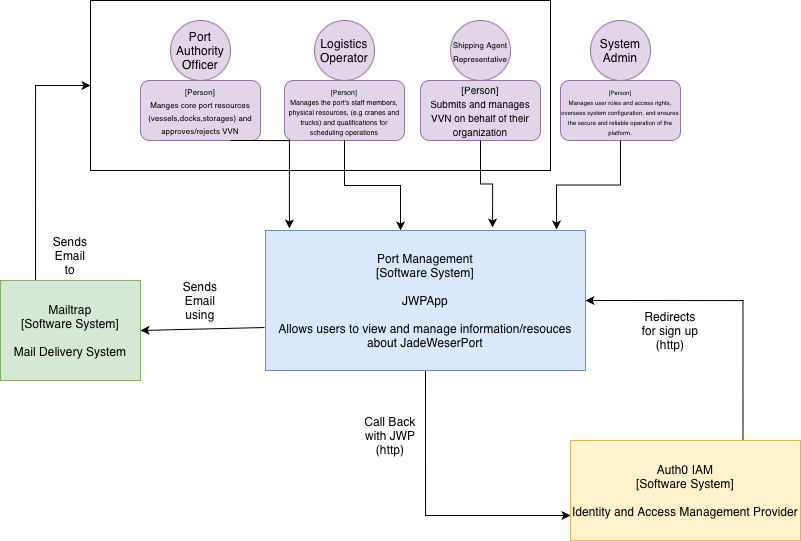

The diagram above was exported from draw.io. Its source (the exported page's mxGraphModel, read from the mxfile embedded in the PNG):
<mxGraphModel dx="906" dy="615" grid="1" gridSize="10" guides="1" tooltips="1" connect="1" arrows="1" fold="1" page="1" pageScale="1" pageWidth="827" pageHeight="1169" math="0" shadow="0">
  <root>
    <mxCell id="0" />
    <mxCell id="1" parent="0" />
    <mxCell id="47291LgwVKIlisqt7bk9-36" edge="1" parent="1" source="_3x18bbE8nMpp1k2Hkzf-1" style="edgeStyle=orthogonalEdgeStyle;rounded=0;orthogonalLoop=1;jettySize=auto;html=1;exitX=0.5;exitY=1;exitDx=0;exitDy=0;entryX=0;entryY=0.75;entryDx=0;entryDy=0;" target="47291LgwVKIlisqt7bk9-34">
      <mxGeometry relative="1" as="geometry" />
    </mxCell>
    <mxCell id="_3x18bbE8nMpp1k2Hkzf-1" parent="1" style="rounded=0;whiteSpace=wrap;html=1;fillColor=#dae8fc;strokeColor=#6c8ebf;" value="Port Management&lt;div&gt;[Software System]&lt;/div&gt;&lt;div&gt;&lt;br&gt;&lt;/div&gt;&lt;div&gt;JWPApp&lt;/div&gt;&lt;div&gt;&lt;br&gt;&lt;/div&gt;&lt;div&gt;Allows users to view and manage information/resouces about JadeWeserPort&lt;/div&gt;" vertex="1">
      <mxGeometry height="140" width="320" x="275" y="250" as="geometry" />
    </mxCell>
    <mxCell id="_3x18bbE8nMpp1k2Hkzf-6" connectable="0" parent="1" style="group;movable=1;resizable=1;rotatable=1;deletable=1;editable=1;locked=0;connectable=1;" value="" vertex="1">
      <mxGeometry height="150" width="590" x="150" y="40" as="geometry" />
    </mxCell>
    <mxCell id="47291LgwVKIlisqt7bk9-30" parent="_3x18bbE8nMpp1k2Hkzf-6" style="rounded=0;whiteSpace=wrap;html=1;" value="" vertex="1">
      <mxGeometry height="170" width="460" x="-50" y="-20" as="geometry" />
    </mxCell>
    <mxCell id="_3x18bbE8nMpp1k2Hkzf-2" parent="_3x18bbE8nMpp1k2Hkzf-6" style="rounded=1;whiteSpace=wrap;html=1;fillColor=#e1d5e7;strokeColor=#9673a6;movable=0;resizable=0;rotatable=0;deletable=0;editable=0;locked=1;connectable=0;" value="" vertex="1">
      <mxGeometry height="60" width="120" y="60" as="geometry" />
    </mxCell>
    <mxCell id="_3x18bbE8nMpp1k2Hkzf-3" parent="_3x18bbE8nMpp1k2Hkzf-6" style="ellipse;whiteSpace=wrap;html=1;aspect=fixed;fillColor=#e1d5e7;strokeColor=#9673a6;movable=0;resizable=0;rotatable=0;deletable=0;editable=0;locked=1;connectable=0;" value="" vertex="1">
      <mxGeometry height="60" width="60" x="30" as="geometry" />
    </mxCell>
    <mxCell id="47291LgwVKIlisqt7bk9-8" parent="_3x18bbE8nMpp1k2Hkzf-6" style="text;html=1;whiteSpace=wrap;strokeColor=none;fillColor=none;align=center;verticalAlign=middle;rounded=0;" value="Port Authority Officer" vertex="1">
      <mxGeometry height="30" width="60" x="30" y="15" as="geometry" />
    </mxCell>
    <mxCell id="47291LgwVKIlisqt7bk9-13" parent="_3x18bbE8nMpp1k2Hkzf-6" style="text;html=1;whiteSpace=wrap;strokeColor=none;fillColor=none;align=center;verticalAlign=middle;rounded=0;" value="&lt;div style=&quot;line-height: 110%;&quot;&gt;&lt;font style=&quot;font-size: 8px; line-height: 110%;&quot;&gt;[Person]&lt;/font&gt;&lt;div&gt;&lt;font style=&quot;font-size: 8px; line-height: 110%;&quot;&gt;Manges core port resources (vessels,docks,storages) and approves/rejects VVN&lt;/font&gt;&lt;/div&gt;&lt;/div&gt;" vertex="1">
      <mxGeometry height="30" width="120" y="75" as="geometry" />
    </mxCell>
    <mxCell id="47291LgwVKIlisqt7bk9-1" connectable="0" parent="1" style="group" value="" vertex="1">
      <mxGeometry height="120" width="120" x="294" y="40" as="geometry" />
    </mxCell>
    <mxCell id="_3x18bbE8nMpp1k2Hkzf-4" parent="47291LgwVKIlisqt7bk9-1" style="rounded=1;whiteSpace=wrap;html=1;fillColor=#e1d5e7;strokeColor=#9673a6;" value="&lt;div style=&quot;line-height: 90%;&quot;&gt;&lt;font style=&quot;font-size: 7px; line-height: 90%;&quot;&gt;[Person]&lt;/font&gt;&lt;div&gt;&lt;font style=&quot;font-size: 7px; line-height: 90%;&quot;&gt;Manages the port's staff members, physical resources, (e.g cranes and trucks) and qualifications for scheduling operations&lt;/font&gt;&lt;/div&gt;&lt;/div&gt;" vertex="1">
      <mxGeometry height="60" width="120" y="60" as="geometry" />
    </mxCell>
    <mxCell id="_3x18bbE8nMpp1k2Hkzf-5" parent="47291LgwVKIlisqt7bk9-1" style="ellipse;whiteSpace=wrap;html=1;aspect=fixed;fillColor=#e1d5e7;strokeColor=#9673a6;" value="" vertex="1">
      <mxGeometry height="60" width="60" x="30" as="geometry" />
    </mxCell>
    <mxCell id="47291LgwVKIlisqt7bk9-9" parent="47291LgwVKIlisqt7bk9-1" style="text;html=1;whiteSpace=wrap;strokeColor=none;fillColor=none;align=center;verticalAlign=middle;rounded=0;" value="Logistics Operator" vertex="1">
      <mxGeometry height="30" width="60" x="30" y="15" as="geometry" />
    </mxCell>
    <mxCell id="47291LgwVKIlisqt7bk9-2" connectable="0" parent="1" style="group" value="" vertex="1">
      <mxGeometry height="120" width="120" x="430" y="40" as="geometry" />
    </mxCell>
    <mxCell id="47291LgwVKIlisqt7bk9-3" parent="47291LgwVKIlisqt7bk9-2" style="rounded=1;whiteSpace=wrap;html=1;fillColor=#e1d5e7;strokeColor=#9673a6;" value="&lt;font style=&quot;font-size: 10px;&quot;&gt;[Person]&lt;/font&gt;&lt;div&gt;&lt;font style=&quot;font-size: 10px;&quot;&gt;Submits and manages VVN on behalf of their organization&lt;/font&gt;&lt;/div&gt;" vertex="1">
      <mxGeometry height="60" width="120" y="60" as="geometry" />
    </mxCell>
    <mxCell id="47291LgwVKIlisqt7bk9-4" parent="47291LgwVKIlisqt7bk9-2" style="ellipse;whiteSpace=wrap;html=1;aspect=fixed;fillColor=#e1d5e7;strokeColor=#9673a6;" value="" vertex="1">
      <mxGeometry height="60" width="60" x="30" as="geometry" />
    </mxCell>
    <mxCell id="47291LgwVKIlisqt7bk9-10" parent="47291LgwVKIlisqt7bk9-2" style="text;html=1;whiteSpace=wrap;strokeColor=none;fillColor=none;align=center;verticalAlign=middle;rounded=0;" value="&lt;font style=&quot;font-size: 8px;&quot;&gt;Shipping Agent Representative&lt;/font&gt;" vertex="1">
      <mxGeometry height="30" width="60" x="30" y="15" as="geometry" />
    </mxCell>
    <mxCell id="47291LgwVKIlisqt7bk9-5" connectable="0" parent="1" style="group" value="" vertex="1">
      <mxGeometry height="120" width="120" x="570" y="40" as="geometry" />
    </mxCell>
    <mxCell id="47291LgwVKIlisqt7bk9-6" parent="47291LgwVKIlisqt7bk9-5" style="rounded=1;whiteSpace=wrap;html=1;fillColor=#e1d5e7;strokeColor=#9673a6;" value="&lt;div style=&quot;line-height: 90%;&quot;&gt;&lt;font style=&quot;font-size: 6px; line-height: 90%;&quot;&gt;[Person]&lt;/font&gt;&lt;div&gt;&lt;span style=&quot;text-align: start;&quot;&gt;&lt;font style=&quot;font-size: 6px; line-height: 90%;&quot;&gt;Manages user roles and access rights, oversees system configuration, and ensures the secure and reliable operation of the platform.&lt;/font&gt;&lt;/span&gt;&lt;/div&gt;&lt;/div&gt;" vertex="1">
      <mxGeometry height="60" width="120" y="60" as="geometry" />
    </mxCell>
    <mxCell id="47291LgwVKIlisqt7bk9-7" parent="47291LgwVKIlisqt7bk9-5" style="ellipse;whiteSpace=wrap;html=1;aspect=fixed;fillColor=#e1d5e7;strokeColor=#9673a6;" value="" vertex="1">
      <mxGeometry height="60" width="60" x="30" as="geometry" />
    </mxCell>
    <mxCell id="47291LgwVKIlisqt7bk9-12" parent="47291LgwVKIlisqt7bk9-5" style="text;html=1;whiteSpace=wrap;strokeColor=none;fillColor=none;align=center;verticalAlign=middle;rounded=0;" value="System Admin" vertex="1">
      <mxGeometry height="30" width="60" x="30" y="15" as="geometry" />
    </mxCell>
    <mxCell id="47291LgwVKIlisqt7bk9-32" edge="1" parent="1" source="47291LgwVKIlisqt7bk9-15" style="edgeStyle=orthogonalEdgeStyle;rounded=0;orthogonalLoop=1;jettySize=auto;html=1;exitX=0.25;exitY=0;exitDx=0;exitDy=0;entryX=0;entryY=0.5;entryDx=0;entryDy=0;" target="47291LgwVKIlisqt7bk9-30">
      <mxGeometry relative="1" as="geometry" />
    </mxCell>
    <mxCell id="47291LgwVKIlisqt7bk9-15" parent="1" style="rounded=0;whiteSpace=wrap;html=1;fillColor=#d5e8d4;strokeColor=#82b366;" value="Mailtrap&lt;div&gt;[Software System]&lt;/div&gt;&lt;div&gt;&lt;br&gt;&lt;div&gt;Mail Delivery System&lt;/div&gt;&lt;/div&gt;" vertex="1">
      <mxGeometry height="100" width="140" x="10" y="300" as="geometry" />
    </mxCell>
    <mxCell id="47291LgwVKIlisqt7bk9-16" edge="1" parent="1" source="_3x18bbE8nMpp1k2Hkzf-1" style="endArrow=classic;html=1;rounded=0;entryX=1;entryY=0.5;entryDx=0;entryDy=0;exitX=-0.003;exitY=0.693;exitDx=0;exitDy=0;exitPerimeter=0;" target="47291LgwVKIlisqt7bk9-15" value="">
      <mxGeometry height="50" relative="1" width="50" as="geometry">
        <mxPoint x="230" y="290" as="sourcePoint" />
        <mxPoint x="540" y="210" as="targetPoint" />
      </mxGeometry>
    </mxCell>
    <mxCell id="47291LgwVKIlisqt7bk9-18" edge="1" parent="1" source="47291LgwVKIlisqt7bk9-6" style="edgeStyle=orthogonalEdgeStyle;rounded=0;orthogonalLoop=1;jettySize=auto;html=1;exitX=0.5;exitY=1;exitDx=0;exitDy=0;entryX=0.836;entryY=-0.01;entryDx=0;entryDy=0;entryPerimeter=0;">
      <mxGeometry relative="1" as="geometry">
        <mxPoint x="566.04" y="249" as="targetPoint" />
      </mxGeometry>
    </mxCell>
    <mxCell id="47291LgwVKIlisqt7bk9-19" edge="1" parent="1" source="47291LgwVKIlisqt7bk9-3" style="edgeStyle=orthogonalEdgeStyle;rounded=0;orthogonalLoop=1;jettySize=auto;html=1;exitX=0.5;exitY=1;exitDx=0;exitDy=0;entryX=0.672;entryY=-0.03;entryDx=0;entryDy=0;entryPerimeter=0;">
      <mxGeometry relative="1" as="geometry">
        <mxPoint x="502.0799999999999" y="247" as="targetPoint" />
      </mxGeometry>
    </mxCell>
    <mxCell id="47291LgwVKIlisqt7bk9-20" edge="1" parent="1" source="_3x18bbE8nMpp1k2Hkzf-4" style="edgeStyle=orthogonalEdgeStyle;rounded=0;orthogonalLoop=1;jettySize=auto;html=1;exitX=0.5;exitY=1;exitDx=0;exitDy=0;entryX=0.436;entryY=0;entryDx=0;entryDy=0;entryPerimeter=0;">
      <mxGeometry relative="1" as="geometry">
        <mxPoint x="410.03999999999996" y="250" as="targetPoint" />
      </mxGeometry>
    </mxCell>
    <mxCell id="47291LgwVKIlisqt7bk9-24" parent="1" style="text;html=1;whiteSpace=wrap;strokeColor=none;fillColor=none;align=center;verticalAlign=middle;rounded=0;" value="Sends Email&lt;div&gt;to&lt;/div&gt;" vertex="1">
      <mxGeometry height="30" width="60" x="50" y="260" as="geometry" />
    </mxCell>
    <mxCell id="47291LgwVKIlisqt7bk9-25" parent="1" style="text;html=1;whiteSpace=wrap;strokeColor=none;fillColor=none;align=center;verticalAlign=middle;rounded=0;" value="Sends Email&lt;div&gt;using&lt;/div&gt;" vertex="1">
      <mxGeometry height="30" width="60" x="180" y="305" as="geometry" />
    </mxCell>
    <mxCell id="47291LgwVKIlisqt7bk9-31" edge="1" parent="1" style="edgeStyle=orthogonalEdgeStyle;rounded=0;orthogonalLoop=1;jettySize=auto;html=1;entryX=0.151;entryY=-0.02;entryDx=0;entryDy=0;entryPerimeter=0;">
      <mxGeometry relative="1" as="geometry">
        <mxPoint x="240" y="160" as="sourcePoint" />
        <mxPoint x="298.8900000000001" y="248" as="targetPoint" />
      </mxGeometry>
    </mxCell>
    <mxCell id="47291LgwVKIlisqt7bk9-37" edge="1" parent="1" source="47291LgwVKIlisqt7bk9-34" style="edgeStyle=orthogonalEdgeStyle;rounded=0;orthogonalLoop=1;jettySize=auto;html=1;exitX=0.75;exitY=0;exitDx=0;exitDy=0;entryX=1;entryY=0.5;entryDx=0;entryDy=0;" target="_3x18bbE8nMpp1k2Hkzf-1">
      <mxGeometry relative="1" as="geometry" />
    </mxCell>
    <mxCell id="47291LgwVKIlisqt7bk9-34" parent="1" style="rounded=0;whiteSpace=wrap;html=1;fillColor=#fff2cc;strokeColor=#d6b656;" value="Auth0 IAM&lt;div&gt;[Software System]&lt;/div&gt;&lt;div&gt;&lt;br&gt;&lt;/div&gt;&lt;div&gt;Identity and Access Management Provider&lt;/div&gt;" vertex="1">
      <mxGeometry height="100" width="230" x="580" y="460" as="geometry" />
    </mxCell>
    <mxCell id="47291LgwVKIlisqt7bk9-38" parent="1" style="text;html=1;whiteSpace=wrap;strokeColor=none;fillColor=none;align=center;verticalAlign=middle;rounded=0;" value="Redirects for sign up (http)" vertex="1">
      <mxGeometry height="30" width="60" x="650" y="335" as="geometry" />
    </mxCell>
    <mxCell id="47291LgwVKIlisqt7bk9-40" parent="1" style="text;html=1;whiteSpace=wrap;strokeColor=none;fillColor=none;align=center;verticalAlign=middle;rounded=0;" value="Call Back with JWP (http)" vertex="1">
      <mxGeometry height="30" width="60" x="370" y="440" as="geometry" />
    </mxCell>
  </root>
</mxGraphModel>